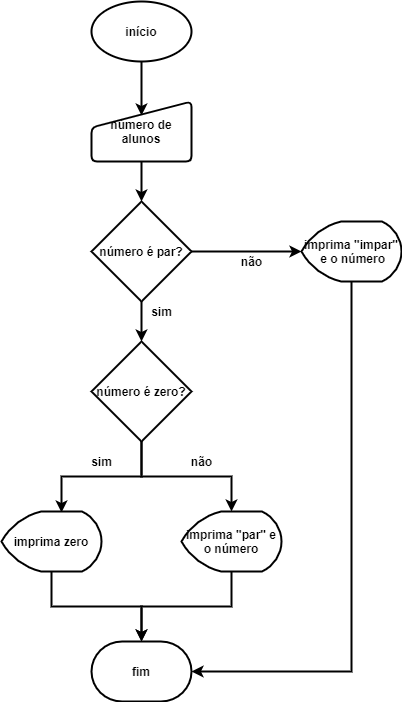

The diagram above was exported from draw.io. Its source (the exported page's mxGraphModel, read from the mxfile embedded in the PNG):
<mxGraphModel dx="687" dy="813" grid="1" gridSize="10" guides="1" tooltips="1" connect="1" arrows="1" fold="1" page="1" pageScale="1" pageWidth="827" pageHeight="1169" math="0" shadow="0">
  <root>
    <mxCell id="0" />
    <mxCell id="1" parent="0" />
    <mxCell id="aE9qltI7GnmhgQkvmCmE-17" style="edgeStyle=orthogonalEdgeStyle;rounded=0;orthogonalLoop=1;jettySize=auto;html=1;exitX=0.5;exitY=1;exitDx=0;exitDy=0;exitPerimeter=0;entryX=0.5;entryY=0.233;entryDx=0;entryDy=0;entryPerimeter=0;strokeWidth=2;" edge="1" parent="1" source="aE9qltI7GnmhgQkvmCmE-1" target="aE9qltI7GnmhgQkvmCmE-2">
      <mxGeometry relative="1" as="geometry" />
    </mxCell>
    <mxCell id="aE9qltI7GnmhgQkvmCmE-1" value="&lt;b&gt;início&lt;/b&gt;" style="strokeWidth=2;html=1;shape=mxgraph.flowchart.start_1;whiteSpace=wrap;" vertex="1" parent="1">
      <mxGeometry x="110" y="40" width="100" height="60" as="geometry" />
    </mxCell>
    <mxCell id="aE9qltI7GnmhgQkvmCmE-16" style="edgeStyle=orthogonalEdgeStyle;rounded=0;orthogonalLoop=1;jettySize=auto;html=1;exitX=0.5;exitY=1;exitDx=0;exitDy=0;entryX=0.5;entryY=0;entryDx=0;entryDy=0;entryPerimeter=0;strokeWidth=2;" edge="1" parent="1" source="aE9qltI7GnmhgQkvmCmE-2" target="aE9qltI7GnmhgQkvmCmE-3">
      <mxGeometry relative="1" as="geometry" />
    </mxCell>
    <mxCell id="aE9qltI7GnmhgQkvmCmE-2" value="&lt;div&gt;&lt;b&gt;número de alunos&lt;/b&gt;&lt;/div&gt;" style="html=1;strokeWidth=2;shape=manualInput;whiteSpace=wrap;rounded=1;size=26;arcSize=11;align=center;" vertex="1" parent="1">
      <mxGeometry x="110" y="140" width="100" height="60" as="geometry" />
    </mxCell>
    <mxCell id="aE9qltI7GnmhgQkvmCmE-11" style="edgeStyle=orthogonalEdgeStyle;rounded=0;orthogonalLoop=1;jettySize=auto;html=1;exitX=0.5;exitY=1;exitDx=0;exitDy=0;exitPerimeter=0;entryX=0.5;entryY=0;entryDx=0;entryDy=0;entryPerimeter=0;strokeWidth=2;" edge="1" parent="1" source="aE9qltI7GnmhgQkvmCmE-3" target="aE9qltI7GnmhgQkvmCmE-4">
      <mxGeometry relative="1" as="geometry" />
    </mxCell>
    <mxCell id="aE9qltI7GnmhgQkvmCmE-22" style="edgeStyle=orthogonalEdgeStyle;rounded=0;orthogonalLoop=1;jettySize=auto;html=1;exitX=1;exitY=0.5;exitDx=0;exitDy=0;exitPerimeter=0;entryX=0;entryY=0.5;entryDx=0;entryDy=0;entryPerimeter=0;strokeWidth=2;" edge="1" parent="1" source="aE9qltI7GnmhgQkvmCmE-3" target="aE9qltI7GnmhgQkvmCmE-21">
      <mxGeometry relative="1" as="geometry" />
    </mxCell>
    <mxCell id="aE9qltI7GnmhgQkvmCmE-3" value="&lt;b&gt;número é par?&lt;/b&gt;" style="strokeWidth=2;html=1;shape=mxgraph.flowchart.decision;whiteSpace=wrap;" vertex="1" parent="1">
      <mxGeometry x="110" y="240" width="100" height="100" as="geometry" />
    </mxCell>
    <mxCell id="aE9qltI7GnmhgQkvmCmE-12" style="edgeStyle=orthogonalEdgeStyle;rounded=0;orthogonalLoop=1;jettySize=auto;html=1;exitX=0.5;exitY=1;exitDx=0;exitDy=0;exitPerimeter=0;entryX=0.6;entryY=0.017;entryDx=0;entryDy=0;entryPerimeter=0;strokeWidth=2;" edge="1" parent="1" source="aE9qltI7GnmhgQkvmCmE-4" target="aE9qltI7GnmhgQkvmCmE-6">
      <mxGeometry relative="1" as="geometry" />
    </mxCell>
    <mxCell id="aE9qltI7GnmhgQkvmCmE-13" style="edgeStyle=orthogonalEdgeStyle;rounded=0;orthogonalLoop=1;jettySize=auto;html=1;exitX=0.5;exitY=1;exitDx=0;exitDy=0;exitPerimeter=0;entryX=0.5;entryY=0;entryDx=0;entryDy=0;entryPerimeter=0;strokeWidth=2;" edge="1" parent="1" source="aE9qltI7GnmhgQkvmCmE-4" target="aE9qltI7GnmhgQkvmCmE-7">
      <mxGeometry relative="1" as="geometry" />
    </mxCell>
    <mxCell id="aE9qltI7GnmhgQkvmCmE-4" value="&lt;b&gt;número é zero?&lt;/b&gt;" style="strokeWidth=2;html=1;shape=mxgraph.flowchart.decision;whiteSpace=wrap;" vertex="1" parent="1">
      <mxGeometry x="110" y="380" width="100" height="100" as="geometry" />
    </mxCell>
    <mxCell id="aE9qltI7GnmhgQkvmCmE-14" style="edgeStyle=orthogonalEdgeStyle;rounded=0;orthogonalLoop=1;jettySize=auto;html=1;exitX=0.5;exitY=1;exitDx=0;exitDy=0;exitPerimeter=0;entryX=0.5;entryY=0;entryDx=0;entryDy=0;entryPerimeter=0;strokeWidth=2;" edge="1" parent="1" source="aE9qltI7GnmhgQkvmCmE-6" target="aE9qltI7GnmhgQkvmCmE-8">
      <mxGeometry relative="1" as="geometry" />
    </mxCell>
    <mxCell id="aE9qltI7GnmhgQkvmCmE-6" value="&lt;b&gt;imprima zero&lt;/b&gt;" style="strokeWidth=2;html=1;shape=mxgraph.flowchart.display;whiteSpace=wrap;" vertex="1" parent="1">
      <mxGeometry x="20" y="550" width="100" height="60" as="geometry" />
    </mxCell>
    <mxCell id="aE9qltI7GnmhgQkvmCmE-15" style="edgeStyle=orthogonalEdgeStyle;rounded=0;orthogonalLoop=1;jettySize=auto;html=1;exitX=0.5;exitY=1;exitDx=0;exitDy=0;exitPerimeter=0;strokeWidth=2;" edge="1" parent="1" source="aE9qltI7GnmhgQkvmCmE-7">
      <mxGeometry relative="1" as="geometry">
        <mxPoint x="160" y="680" as="targetPoint" />
      </mxGeometry>
    </mxCell>
    <mxCell id="aE9qltI7GnmhgQkvmCmE-7" value="&lt;b&gt;imprima &quot;par&quot; e o número&lt;/b&gt;" style="strokeWidth=2;html=1;shape=mxgraph.flowchart.display;whiteSpace=wrap;" vertex="1" parent="1">
      <mxGeometry x="200" y="550" width="100" height="60" as="geometry" />
    </mxCell>
    <mxCell id="aE9qltI7GnmhgQkvmCmE-8" value="&lt;b&gt;fim&lt;/b&gt;" style="strokeWidth=2;html=1;shape=mxgraph.flowchart.terminator;whiteSpace=wrap;" vertex="1" parent="1">
      <mxGeometry x="110" y="680" width="100" height="60" as="geometry" />
    </mxCell>
    <mxCell id="aE9qltI7GnmhgQkvmCmE-18" value="&lt;b&gt;sim&lt;/b&gt;" style="text;html=1;align=center;verticalAlign=middle;resizable=0;points=[];autosize=1;" vertex="1" parent="1">
      <mxGeometry x="160" y="340" width="40" height="20" as="geometry" />
    </mxCell>
    <mxCell id="aE9qltI7GnmhgQkvmCmE-19" value="&lt;b&gt;sim&lt;/b&gt;" style="text;html=1;align=center;verticalAlign=middle;resizable=0;points=[];autosize=1;" vertex="1" parent="1">
      <mxGeometry x="100" y="490" width="40" height="20" as="geometry" />
    </mxCell>
    <mxCell id="aE9qltI7GnmhgQkvmCmE-20" value="&lt;b&gt;não&lt;/b&gt;" style="text;html=1;align=center;verticalAlign=middle;resizable=0;points=[];autosize=1;" vertex="1" parent="1">
      <mxGeometry x="200" y="490" width="40" height="20" as="geometry" />
    </mxCell>
    <mxCell id="aE9qltI7GnmhgQkvmCmE-24" style="edgeStyle=orthogonalEdgeStyle;rounded=0;orthogonalLoop=1;jettySize=auto;html=1;exitX=0.5;exitY=1;exitDx=0;exitDy=0;exitPerimeter=0;entryX=1;entryY=0.5;entryDx=0;entryDy=0;entryPerimeter=0;strokeWidth=2;" edge="1" parent="1" source="aE9qltI7GnmhgQkvmCmE-21" target="aE9qltI7GnmhgQkvmCmE-8">
      <mxGeometry relative="1" as="geometry" />
    </mxCell>
    <mxCell id="aE9qltI7GnmhgQkvmCmE-21" value="&lt;b&gt;imprima &quot;impar&quot;&lt;br&gt;&amp;nbsp;e o número&lt;/b&gt;" style="strokeWidth=2;html=1;shape=mxgraph.flowchart.display;whiteSpace=wrap;" vertex="1" parent="1">
      <mxGeometry x="320" y="260" width="100" height="60" as="geometry" />
    </mxCell>
    <mxCell id="aE9qltI7GnmhgQkvmCmE-23" value="&lt;b&gt;não&lt;/b&gt;" style="text;html=1;align=center;verticalAlign=middle;resizable=0;points=[];autosize=1;" vertex="1" parent="1">
      <mxGeometry x="250" y="290" width="40" height="20" as="geometry" />
    </mxCell>
  </root>
</mxGraphModel>